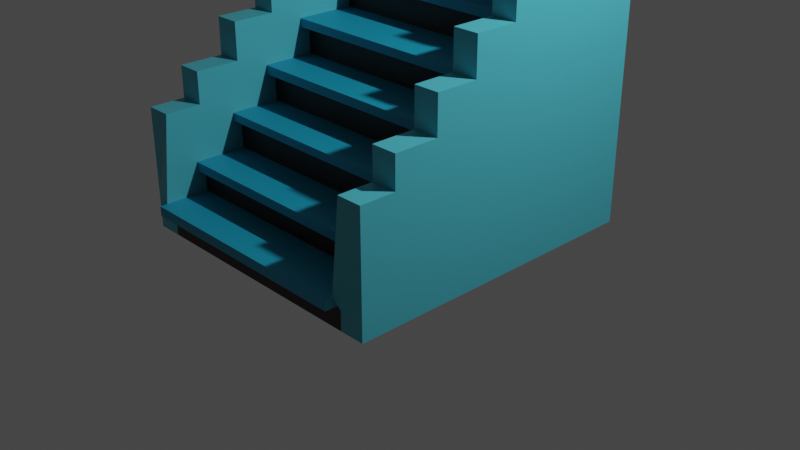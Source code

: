 # Source: stairs.blend  (saved by Blender 2.82.7; exported with 4.5.12 LTS)
import bpy
from mathutils import Matrix  # noqa: F401  (used for matrix-valued properties, if any)

bpy.ops.wm.read_factory_settings(use_empty=True)
scene = bpy.context.scene
scene.name = 'Scene'

# ---- collections
col_collection = bpy.data.collections.new('Collection'); scene.collection.children.link(col_collection)

# ---- materials (node trees are filled in below, after node groups)
mat_base = bpy.data.materials.new('Base')
mat_base.alpha_threshold = 0.0
mat_base.use_transparent_shadow = False
mat_base.line_color = (0.0, 0.0, 0.0, 1.0)
mat_steps = bpy.data.materials.new('Steps')
mat_steps.use_transparent_shadow = False
mat_grills = bpy.data.materials.new('Grills')
mat_grills.use_transparent_shadow = False

# ---- material node trees
mat_base.use_nodes = True; mat_base.node_tree.nodes.clear()
_N = mat_base.node_tree.nodes; _L = mat_base.node_tree.links
n0 = _N.new('ShaderNodeOutputMaterial'); n0.name = 'Material Output'; n0.location = (300, 300)
n1 = _N.new('ShaderNodeBsdfPrincipled'); n1.name = 'Principled BSDF'; n1.location = (10, 300)
n1.distribution = 'GGX'
n1.subsurface_method = 'BURLEY'
n1.inputs[0].default_value = (0.06848, 0.4508, 0.552, 1.0)
n1.inputs[2].default_value = 0.4
n1.inputs[3].default_value = 1.45
n1.inputs[27].default_value = (0.0, 0.0, 0.0, 1.0)
n1.inputs[28].default_value = 1.0
_L.new(n1.outputs[0], n0.inputs[0])
n0.is_active_output = True
mat_steps.use_nodes = True; mat_steps.node_tree.nodes.clear()
_N = mat_steps.node_tree.nodes; _L = mat_steps.node_tree.links
n0 = _N.new('ShaderNodeOutputMaterial'); n0.name = 'Material Output'; n0.location = (300, 300)
n1 = _N.new('ShaderNodeBsdfPrincipled'); n1.name = 'Principled BSDF'; n1.location = (10, 300)
n1.distribution = 'GGX'
n1.subsurface_method = 'BURLEY'
n1.inputs[0].default_value = (0.00722, 0.3016, 0.4672, 1.0)
n1.inputs[3].default_value = 1.45
n1.inputs[27].default_value = (0.0, 0.0, 0.0, 1.0)
n1.inputs[28].default_value = 1.0
_L.new(n1.outputs[0], n0.inputs[0])
n0.is_active_output = True
mat_grills.use_nodes = True; mat_grills.node_tree.nodes.clear()
_N = mat_grills.node_tree.nodes; _L = mat_grills.node_tree.links
n0 = _N.new('ShaderNodeOutputMaterial'); n0.name = 'Material Output'; n0.location = (300, 300)
n1 = _N.new('ShaderNodeBsdfPrincipled'); n1.name = 'Principled BSDF'; n1.location = (10, 300)
n1.distribution = 'GGX'
n1.subsurface_method = 'BURLEY'
n1.inputs[0].default_value = (0.02539, 0.004871, 0.003488, 1.0)
n1.inputs[3].default_value = 1.45
n1.inputs[27].default_value = (0.0, 0.0, 0.0, 1.0)
n1.inputs[28].default_value = 1.0
_L.new(n1.outputs[0], n0.inputs[0])
n0.is_active_output = True

# ---- world
world_world = bpy.data.worlds.new('World'); scene.world = world_world
world_world.use_nodes = True; world_world.node_tree.nodes.clear()
_N = world_world.node_tree.nodes; _L = world_world.node_tree.links
n0 = _N.new('ShaderNodeOutputWorld'); n0.name = 'World Output'; n0.location = (300, 300)
n1 = _N.new('ShaderNodeBackground'); n1.name = 'Background'; n1.location = (10, 300)
n1.inputs[0].default_value = (0.05088, 0.05088, 0.05088, 1.0)
_L.new(n1.outputs[0], n0.inputs[0])
n0.is_active_output = True
world_world.color = (0.05088, 0.05088, 0.05088)
world_world.use_sun_shadow = False
world_world.sun_shadow_jitter_overblur = 0.0

# ---- cameras
cam_camera = bpy.data.cameras.new('Camera')
cam_camera.clip_end = 100.0
cam_camera.ortho_scale = 7.314

# ---- lights
light_light = bpy.data.lights.new('Light', 'POINT')
light_light.transmission_factor = 0.0
light_light.energy = 1000.0
light_light.shadow_soft_size = 0.1
light_light.shadow_maximum_resolution = 0.006
light_light.use_absolute_resolution = True

# ---- meshes
me_cube = bpy.data.meshes.new('Cube')
me_cube.from_pydata([(1.5, 1.5, 3.0), (1.5, 1.5, 0.0), (1.5, -1.828, 0.0), (-1.5, 1.5, 3.0), (-1.5, 1.5, 0.0), (-1.5, -1.828, 0.0), (1.5, 1.125, 3.0), (-1.5, 1.125, 3.0), (1.5, 1.125, 2.692), (1.5, 0.75, 2.692), (-1.5, 0.75, 2.692), (-1.5, 1.125, 2.692), (1.5, 0.75, 2.276), (1.5, 0.375, 2.276), (-1.5, 0.375, 2.276), (-1.5, 0.75, 2.276), (1.5, 0.375, 1.86), (1.5, -0.087, 1.86), (-1.5, -0.087, 1.86), (-1.5, 0.375, 1.86), (1.5, -0.087, 1.472), (1.5, -0.5452, 1.472), (-1.5, -0.5452, 1.472), (-1.5, -0.087, 1.472), (1.5, -0.5452, 1.082), (1.5, -0.9877, 1.082), (-1.5, -0.9877, 1.082), (-1.5, -0.5452, 1.082), (1.5, -1.453, 0.6926), (1.5, -0.9877, 0.6926), (-1.5, -1.453, 0.6926), (-1.5, -0.9877, 0.6926), (1.5, -1.828, 0.363), (-1.5, -1.828, 0.363), (1.5, -1.453, 0.363), (-1.5, -1.453, 0.363), (1.231, 1.5, 0.0), (-1.231, 1.5, 0.0), (-1.231, -1.828, 0.0), (1.231, -1.828, 0.0), (-1.231, 1.5, 3.0), (1.231, 1.5, 3.0), (-1.231, 1.404, 3.0), (1.231, 1.404, 3.0), (-1.231, 1.404, 2.692), (1.231, 1.404, 2.692), (-1.231, 0.9016, 2.692), (1.231, 0.9016, 2.692), (-1.231, 0.9016, 2.276), (1.231, 0.9016, 2.276), (-1.231, 0.4489, 2.276), (1.231, 0.4489, 2.276), (-1.231, 0.4489, 1.86), (1.231, 0.4489, 1.86), (-1.231, -0.087, 1.86), (1.231, -0.087, 1.86), (-1.231, -0.087, 1.472), (1.231, -0.087, 1.472), (-1.231, -0.5452, 1.472), (1.231, -0.5452, 1.472), (-1.231, -0.5452, 1.082), (1.231, -0.5452, 1.082), (-1.231, -0.9877, 1.082), (1.231, -0.9877, 1.082), (-1.231, -0.9877, 0.6926), (1.231, -0.9877, 0.6926), (-1.231, -1.453, 0.6926), (1.231, -1.453, 0.6926), (1.231, -1.914, 0.363), (-1.231, -1.914, 0.363), (-1.231, -1.453, 0.363), (1.231, -1.453, 0.363), (-1.5, 1.125, 3.899), (-1.5, 1.5, 3.899), (1.231, 1.5, 3.899), (1.5, 1.5, 3.899), (1.5, 1.125, 3.899), (1.231, 1.125, 3.899), (1.5, 1.125, 3.591), (-1.5, 1.125, 3.591), (1.5, 0.75, 3.591), (-1.5, 0.75, 3.591), (1.231, 1.125, 3.591), (1.231, 0.75, 3.591), (1.5, 0.75, 3.175), (1.5, 0.375, 3.175), (-1.5, 0.375, 3.175), (-1.5, 0.75, 3.175), (1.231, 0.75, 3.175), (1.231, 0.375, 3.175), (1.5, 0.375, 2.759), (1.5, -0.087, 2.759), (-1.5, -0.087, 2.759), (-1.5, 0.375, 2.759), (1.231, 0.375, 2.759), (1.231, -0.087, 2.759), (1.5, -0.087, 2.371), (1.5, -0.5452, 2.371), (-1.5, -0.5452, 2.371), (-1.5, -0.087, 2.371), (1.231, -0.087, 2.371), (1.231, -0.5452, 2.371), (1.5, -0.5452, 1.981), (-1.5, -0.5452, 1.981), (1.5, -0.9877, 1.981), (-1.5, -0.9877, 1.981), (1.231, -0.5452, 1.981), (1.231, -0.9877, 1.981), (1.5, -0.9877, 1.592), (1.5, -1.453, 1.592), (-1.5, -1.453, 1.592), (-1.5, -0.9877, 1.592), (1.231, -0.9877, 1.592), (1.231, -1.453, 1.592), (-1.231, -1.828, 1.262), (-1.5, -1.828, 1.262), (1.5, -1.453, 1.262), (1.5, -1.828, 1.262), (-1.5, -1.453, 1.262), (1.231, -1.453, 1.262), (-1.231, 1.5, 3.899), (-1.231, 1.125, 3.899), (-1.231, 1.125, 3.591), (-1.231, 0.75, 3.591), (-1.231, 0.75, 3.175), (-1.231, 0.375, 3.175), (-1.231, 0.375, 2.759), (-1.231, -0.087, 2.759), (-1.231, -0.087, 2.371), (-1.231, -0.5452, 2.371), (-1.231, -0.5452, 1.981), (-1.231, -0.9877, 1.981), (-1.231, -0.9877, 1.592), (-1.231, -1.453, 1.592), (1.231, -1.828, 1.262), (-1.231, -1.453, 1.262), (-1.231, -1.828, 0.2599), (1.231, -1.828, 0.2599), (1.231, -1.992, 0.363), (-1.231, -1.992, 0.363), (-1.231, -1.992, 0.2599), (1.231, -1.992, 0.2599), (0.0, -1.453, 0.6926), (0.0, -1.453, 0.363), (1.231, -1.453, 0.5982), (-1.231, -1.453, 0.5982), (0.0, -1.453, 0.5982), (0.0, -0.9877, 1.082), (0.0, -0.9877, 0.6926), (1.231, -0.9877, 0.9982), (-1.231, -0.9877, 0.9982), (0.0, -0.9877, 0.9982), (0.0, -0.5452, 1.472), (0.0, -0.5452, 1.082), (1.231, -0.5452, 1.378), (-1.231, -0.5452, 1.378), (0.0, -0.5452, 1.378), (0.0, -0.087, 1.86), (0.0, -0.087, 1.472), (1.231, -0.087, 1.771), (-1.231, -0.087, 1.771), (0.0, -0.087, 1.771), (0.0, 0.4489, 2.276), (0.0, 0.4489, 1.86), (1.231, 0.4489, 2.166), (-1.231, 0.4489, 2.166), (0.0, 0.4489, 2.166), (0.0, 0.9016, 2.692), (0.0, 0.9016, 2.276), (1.231, 0.9016, 2.589), (-1.231, 0.9016, 2.589), (0.0, 0.9016, 2.589), (0.0, 1.404, 3.0), (0.0, 1.404, 2.692), (1.231, 1.404, 2.901), (-1.231, 1.404, 2.901), (0.0, 1.404, 2.901), (0.0, -1.537, 0.6926), (1.231, -1.537, 0.6926), (-1.231, -1.537, 0.6926), (1.231, -1.537, 0.5982), (-1.231, -1.537, 0.5982), (0.0, -1.537, 0.5982), (0.0, -1.078, 1.082), (1.231, -1.078, 1.082), (-1.231, -1.078, 1.082), (1.231, -1.078, 0.9982), (-1.231, -1.078, 0.9982), (0.0, -1.078, 0.9982), (0.0, -0.6438, 1.472), (1.231, -0.6438, 1.472), (-1.231, -0.6438, 1.472), (1.231, -0.6438, 1.378), (-1.231, -0.6438, 1.378), (0.0, -0.6438, 1.378), (0.0, -0.195, 1.86), (1.231, -0.195, 1.86), (-1.231, -0.195, 1.86), (1.231, -0.195, 1.771), (-1.231, -0.195, 1.771), (0.0, -0.195, 1.771), (0.0, 0.348, 2.276), (1.231, 0.348, 2.276), (-1.231, 0.348, 2.276), (1.231, 0.348, 2.166), (-1.231, 0.348, 2.166), (0.0, 0.348, 2.166), (0.0, 0.793, 2.692), (1.231, 0.793, 2.692), (-1.231, 0.793, 2.692), (1.231, 0.793, 2.589), (-1.231, 0.793, 2.589), (0.0, 0.793, 2.589), (0.0, 1.318, 3.0), (1.231, 1.318, 3.0), (-1.231, 1.318, 3.0), (1.231, 1.318, 2.901), (-1.231, 1.318, 2.901), (0.0, 1.318, 2.901)], [], [(36, 1, 2, 39), (37, 4, 3, 40), (68, 32, 117, 134), (49, 51, 89, 88), (52, 165, 50, 125, 126), (0, 41, 74, 75), (40, 3, 73, 120), (51, 164, 53, 94, 89), (3, 7, 72, 73), (39, 2, 32, 68, 137), (23, 22, 98, 99), (54, 52, 126, 127), (5, 33, 35, 30, 31, 26, 27, 22, 23, 18, 19, 14, 15, 10, 11, 7, 3, 4), (21, 20, 96, 97), (53, 55, 95, 94), (16, 13, 85, 90), (1, 0, 6, 8, 9, 12, 13, 16, 17, 20, 21, 24, 25, 29, 28, 34, 32, 2), (14, 19, 93, 86), (20, 17, 91, 96), (34, 28, 109, 116), (58, 56, 128, 129), (146, 145, 70, 143), (30, 35, 118, 110), (71, 143, 70, 69, 68), (57, 59, 101, 100), (65, 148, 64, 66, 142, 67), (60, 155, 58, 129, 130), (61, 153, 60, 62, 147, 63), (19, 18, 92, 93), (151, 150, 64, 148), (35, 33, 115, 118), (161, 160, 56, 158), (59, 154, 61, 106, 101), (156, 155, 60, 153), (32, 34, 116, 117), (57, 158, 56, 58, 152, 59), (5, 38, 136, 69, 33), (38, 39, 137, 136), (56, 160, 54, 127, 128), (53, 163, 52, 54, 157, 55), (17, 16, 90, 91), (166, 165, 52, 163), (33, 69, 114, 115), (49, 168, 48, 50, 162, 51), (55, 159, 57, 100, 95), (171, 170, 48, 168), (12, 9, 80, 84), (45, 173, 44, 46, 167, 47), (29, 25, 104, 108), (176, 175, 44, 173), (64, 150, 62, 131, 132), (41, 40, 42, 172, 43), (1, 36, 41, 0), (36, 37, 40, 41), (4, 37, 38, 5), (37, 36, 39, 38), (120, 73, 72, 121), (121, 72, 79, 122), (122, 79, 81, 123), (123, 81, 87, 124), (124, 87, 86, 125), (125, 86, 93, 126), (126, 93, 92, 127), (128, 99, 98, 129), (129, 98, 103, 130), (127, 92, 99, 128), (131, 105, 111, 132), (130, 103, 105, 131), (132, 111, 110, 133), (135, 118, 115, 114), (133, 110, 118, 135), (109, 113, 119, 116), (116, 119, 134, 117), (108, 112, 113, 109), (102, 106, 107, 104), (104, 107, 112, 108), (91, 95, 100, 96), (97, 101, 106, 102), (96, 100, 101, 97), (90, 94, 95, 91), (85, 89, 94, 90), (84, 88, 89, 85), (80, 83, 88, 84), (78, 82, 83, 80), (76, 77, 82, 78), (75, 74, 77, 76), (24, 21, 97, 102), (6, 0, 75, 76), (50, 48, 124, 125), (22, 27, 103, 98), (47, 169, 49, 88, 83), (8, 6, 76, 78), (48, 170, 46, 123, 124), (18, 23, 99, 92), (7, 11, 79, 72), (45, 47, 83, 82), (67, 144, 71, 119, 113), (25, 24, 102, 104), (9, 8, 78, 80), (46, 44, 122, 123), (70, 145, 66, 133, 135), (27, 26, 105, 103), (11, 10, 81, 79), (43, 174, 45, 82, 77), (71, 68, 134, 119), (44, 175, 42, 121, 122), (69, 70, 135, 114), (41, 43, 77, 74), (65, 67, 113, 112), (28, 29, 108, 109), (13, 12, 84, 85), (42, 40, 120, 121), (66, 64, 132, 133), (31, 30, 110, 111), (15, 14, 86, 87), (61, 63, 107, 106), (62, 60, 130, 131), (63, 149, 65, 112, 107), (26, 31, 111, 105), (10, 15, 87, 81), (140, 141, 138, 139), (69, 136, 140, 139), (136, 137, 141, 140), (68, 69, 139, 138), (137, 68, 138, 141), (144, 146, 143, 71), (146, 144, 180, 182), (66, 145, 181, 179), (149, 151, 148, 65), (63, 147, 183, 184), (151, 149, 186, 188), (154, 156, 153, 61), (59, 152, 189, 190), (155, 156, 194, 193), (159, 161, 158, 57), (55, 157, 195, 196), (161, 159, 198, 200), (164, 166, 163, 53), (162, 50, 203, 201), (164, 51, 202, 204), (169, 171, 168, 49), (46, 170, 211, 209), (170, 171, 212, 211), (174, 176, 173, 45), (174, 43, 214, 216), (176, 174, 216, 218), (178, 177, 182, 180), (177, 179, 181, 182), (144, 67, 178, 180), (142, 66, 179, 177), (145, 146, 182, 181), (67, 142, 177, 178), (184, 183, 188, 186), (183, 185, 187, 188), (149, 63, 184, 186), (147, 62, 185, 183), (150, 151, 188, 187), (62, 150, 187, 185), (190, 189, 194, 192), (189, 191, 193, 194), (58, 155, 193, 191), (156, 154, 192, 194), (154, 59, 190, 192), (152, 58, 191, 189), (196, 195, 200, 198), (195, 197, 199, 200), (159, 55, 196, 198), (157, 54, 197, 195), (160, 161, 200, 199), (54, 160, 199, 197), (202, 201, 206, 204), (201, 203, 205, 206), (165, 166, 206, 205), (51, 162, 201, 202), (50, 165, 205, 203), (166, 164, 204, 206), (208, 207, 212, 210), (207, 209, 211, 212), (171, 169, 210, 212), (47, 167, 207, 208), (169, 47, 208, 210), (167, 46, 209, 207), (214, 213, 218, 216), (213, 215, 217, 218), (172, 42, 215, 213), (175, 176, 218, 217), (42, 175, 217, 215), (43, 172, 213, 214)])
me_cube.polygons.foreach_set('material_index', [0, 0, 0, 0, 0, 0, 0, 0, 0, 0, 0, 0, 0, 0, 0, 0, 0, 0, 0, 0, 0, 2, 0, 1, 0, 1, 0, 1, 0, 2, 0, 2, 0, 2, 0, 1, 0, 2, 0, 1, 0, 2, 0, 1, 0, 2, 0, 1, 0, 2, 0, 1, 0, 0, 0, 0, 0, 0, 0, 0, 0, 0, 0, 0, 0, 0, 0, 0, 0, 0, 0, 0, 0, 0, 0, 0, 0, 0, 0, 0, 0, 0, 0, 0, 0, 0, 0, 0, 0, 0, 0, 0, 0, 0, 0, 0, 0, 0, 0, 0, 0, 0, 0, 0, 0, 0, 0, 0, 0, 0, 0, 0, 0, 0, 0, 0, 0, 0, 0, 0, 1, 0, 2, 1, 0, 2, 2, 0, 2, 1, 2, 2, 1, 2, 2, 1, 2, 2, 1, 0, 2, 0, 2, 2, 0, 2, 1, 1, 0, 1, 2, 1, 1, 1, 0, 1, 2, 0, 1, 1, 0, 2, 0, 1, 1, 1, 0, 1, 2, 0, 1, 1, 2, 1, 0, 2, 1, 1, 2, 1, 0, 1, 1, 1, 1, 2, 0, 1])
_uv = me_cube.uv_layers.new(name='UVMap')
_uv.uv.foreach_set('vector', [0.2917, 0.5, 0.375, 0.5, 0.375, 0.75, 0.2917, 0.75, 0.2083, 0.5, 0.125, 0.5, 0.875, 0.5, 0.7917, 0.5, 0.7083, 0.75, 0.625, 0.75, 0.625, 0.75, 0.7083, 0.75, 0.7083, 0.5625, 0.7083, 0.5938, 0.7083, 0.5938, 0.7083, 0.5625, 0.7917, 0.5938, 0.7917, 0.5938, 0.7917, 0.5938, 0.7917, 0.5938, 0.7917, 0.5938, 0.625, 0.5, 0.7083, 0.5, 0.7083, 0.5, 0.625, 0.5, 0.7917, 0.5, 0.875, 0.5, 0.875, 0.5, 0.7917, 0.5, 0.7083, 0.5938, 0.7083, 0.5938, 0.7083, 0.5938, 0.7083, 0.5938, 0.7083, 0.5938, 0.875, 0.5, 0.875, 0.5312, 0.875, 0.5312, 0.875, 0.5, 0.2917, 0.75, 0.375, 0.75, 0.625, 0.75, 0.7083, 0.75, 0.59, 0.75, 0.875, 0.625, 0.875, 0.6562, 0.875, 0.6562, 0.875, 0.625, 0.7917, 0.625, 0.7917, 0.5938, 0.7917, 0.5938, 0.7917, 0.625, 0.125, 0.75, 0.875, 0.75, 0.875, 0.7188, 0.875, 0.7188, 0.875, 0.6875, 0.875, 0.6875, 0.875, 0.6562, 0.875, 0.6562, 0.875, 0.625, 0.875, 0.625, 0.875, 0.5938, 0.875, 0.5938, 0.875, 0.5625, 0.875, 0.5625, 0.875, 0.5312, 0.875, 0.5312, 0.875, 0.5, 0.125, 0.5, 0.625, 0.6562, 0.625, 0.625, 0.625, 0.625, 0.625, 0.6562, 0.7083, 0.5938, 0.7083, 0.625, 0.7083, 0.625, 0.7083, 0.5938, 0.625, 0.5938, 0.625, 0.5938, 0.625, 0.5938, 0.625, 0.5938, 0.375, 0.5, 0.625, 0.5, 0.625, 0.5312, 0.625, 0.5312, 0.625, 0.5625, 0.625, 0.5625, 0.625, 0.5938, 0.625, 0.5938, 0.625, 0.625, 0.625, 0.625, 0.625, 0.6562, 0.625, 0.6562, 0.625, 0.6875, 0.625, 0.6875, 0.625, 0.7188, 0.625, 0.7188, 0.625, 0.75, 0.375, 0.75, 0.875, 0.5938, 0.875, 0.5938, 0.875, 0.5938, 0.875, 0.5938, 0.625, 0.625, 0.625, 0.625, 0.625, 0.625, 0.625, 0.625, 0.625, 0.7188, 0.625, 0.7188, 0.625, 0.7188, 0.625, 0.7188, 0.7917, 0.6562, 0.7917, 0.625, 0.7917, 0.625, 0.7917, 0.6562, 0.75, 0.7188, 0.7917, 0.7188, 0.7917, 0.7188, 0.75, 0.7188, 0.875, 0.7188, 0.875, 0.7188, 0.875, 0.7188, 0.875, 0.7188, 0.7083, 0.7188, 0.75, 0.7188, 0.7917, 0.7188, 0.7917, 0.75, 0.7083, 0.75, 0.7083, 0.625, 0.7083, 0.6562, 0.7083, 0.6562, 0.7083, 0.625, 0.7083, 0.6875, 0.75, 0.6875, 0.7917, 0.6875, 0.7917, 0.7188, 0.75, 0.7188, 0.7083, 0.7188, 0.7917, 0.6562, 0.7917, 0.6562, 0.7917, 0.6562, 0.7917, 0.6562, 0.7917, 0.6562, 0.7083, 0.6562, 0.75, 0.6562, 0.7917, 0.6562, 0.7917, 0.6875, 0.75, 0.6875, 0.7083, 0.6875, 0.875, 0.5938, 0.875, 0.625, 0.875, 0.625, 0.875, 0.5938, 0.75, 0.6875, 0.7917, 0.6875, 0.7917, 0.6875, 0.75, 0.6875, 0.875, 0.7188, 0.875, 0.75, 0.875, 0.75, 0.875, 0.7188, 0.75, 0.625, 0.7917, 0.625, 0.7917, 0.625, 0.75, 0.625, 0.7083, 0.6562, 0.7083, 0.6562, 0.7083, 0.6562, 0.7083, 0.6562, 0.7083, 0.6562, 0.75, 0.6562, 0.7917, 0.6562, 0.7917, 0.6562, 0.75, 0.6562, 0.625, 0.75, 0.625, 0.7188, 0.625, 0.7188, 0.625, 0.75, 0.7083, 0.625, 0.75, 0.625, 0.7917, 0.625, 0.7917, 0.6562, 0.75, 0.6562, 0.7083, 0.6562, 0.125, 0.75, 0.2083, 0.75, 0.626, 0.75, 0.7917, 0.75, 0.875, 0.75, 0.2083, 0.75, 0.2917, 0.75, 0.59, 0.75, 0.626, 0.75, 0.7917, 0.625, 0.7917, 0.625, 0.7917, 0.625, 0.7917, 0.625, 0.7917, 0.625, 0.7083, 0.5938, 0.75, 0.5938, 0.7917, 0.5938, 0.7917, 0.625, 0.75, 0.625, 0.7083, 0.625, 0.625, 0.625, 0.625, 0.5938, 0.625, 0.5938, 0.625, 0.625, 0.75, 0.5938, 0.7917, 0.5938, 0.7917, 0.5938, 0.75, 0.5938, 0.875, 0.75, 0.7917, 0.75, 0.7917, 0.75, 0.875, 0.75, 0.7083, 0.5625, 0.75, 0.5625, 0.7917, 0.5625, 0.7917, 0.5938, 0.75, 0.5938, 0.7083, 0.5938, 0.7083, 0.625, 0.7083, 0.625, 0.7083, 0.625, 0.7083, 0.625, 0.7083, 0.625, 0.75, 0.5625, 0.7917, 0.5625, 0.7917, 0.5625, 0.75, 0.5625, 0.625, 0.5625, 0.625, 0.5625, 0.625, 0.5625, 0.625, 0.5625, 0.7083, 0.5312, 0.75, 0.5312, 0.7917, 0.5312, 0.7917, 0.5625, 0.75, 0.5625, 0.7083, 0.5625, 0.625, 0.6875, 0.625, 0.6875, 0.625, 0.6875, 0.625, 0.6875, 0.75, 0.5312, 0.7917, 0.5312, 0.7917, 0.5312, 0.75, 0.5312, 0.7917, 0.6875, 0.7917, 0.6875, 0.7917, 0.6875, 0.7917, 0.6875, 0.7917, 0.6875, 0.7083, 0.5, 0.7917, 0.5, 0.7917, 0.5312, 0.75, 0.5312, 0.7083, 0.5312, 0.375, 0.5, 0.2917, 0.5, 0.7083, 0.5, 0.625, 0.5, 0.2917, 0.5, 0.2083, 0.5, 0.7917, 0.5, 0.7083, 0.5, 0.125, 0.5, 0.2083, 0.5, 0.2083, 0.75, 0.125, 0.75, 0.2083, 0.5, 0.2917, 0.5, 0.2917, 0.75, 0.2083, 0.75, 0.7917, 0.5, 0.875, 0.5, 0.875, 0.5312, 0.7917, 0.5312, 0.7917, 0.5312, 0.875, 0.5312, 0.875, 0.5312, 0.7917, 0.5312, 0.7917, 0.5312, 0.875, 0.5312, 0.875, 0.5625, 0.7917, 0.5625, 0.7917, 0.5625, 0.875, 0.5625, 0.875, 0.5625, 0.7917, 0.5625, 0.7917, 0.5625, 0.875, 0.5625, 0.875, 0.5938, 0.7917, 0.5938, 0.7917, 0.5938, 0.875, 0.5938, 0.875, 0.5938, 0.7917, 0.5938, 0.7917, 0.5938, 0.875, 0.5938, 0.875, 0.625, 0.7917, 0.625, 0.7917, 0.625, 0.875, 0.625, 0.875, 0.6562, 0.7917, 0.6562, 0.7917, 0.6562, 0.875, 0.6562, 0.875, 0.6562, 0.7917, 0.6562, 0.7917, 0.625, 0.875, 0.625, 0.875, 0.625, 0.7917, 0.625, 0.7917, 0.6875, 0.875, 0.6875, 0.875, 0.6875, 0.7917, 0.6875, 0.7917, 0.6562, 0.875, 0.6562, 0.875, 0.6875, 0.7917, 0.6875, 0.7917, 0.6875, 0.875, 0.6875, 0.875, 0.7188, 0.7917, 0.7188, 0.7917, 0.7188, 0.875, 0.7188, 0.875, 0.75, 0.7917, 0.75, 0.7917, 0.7188, 0.875, 0.7188, 0.875, 0.7188, 0.7917, 0.7188, 0.625, 0.7188, 0.7083, 0.7188, 0.7083, 0.7188, 0.625, 0.7188, 0.625, 0.7188, 0.7083, 0.7188, 0.7083, 0.75, 0.625, 0.75, 0.625, 0.6875, 0.7083, 0.6875, 0.7083, 0.7188, 0.625, 0.7188, 0.625, 0.6562, 0.7083, 0.6562, 0.7083, 0.6875, 0.625, 0.6875, 0.625, 0.6875, 0.7083, 0.6875, 0.7083, 0.6875, 0.625, 0.6875, 0.625, 0.625, 0.7083, 0.625, 0.7083, 0.625, 0.625, 0.625, 0.625, 0.6562, 0.7083, 0.6562, 0.7083, 0.6562, 0.625, 0.6562, 0.625, 0.625, 0.7083, 0.625, 0.7083, 0.6562, 0.625, 0.6562, 0.625, 0.5938, 0.7083, 0.5938, 0.7083, 0.625, 0.625, 0.625, 0.625, 0.5938, 0.7083, 0.5938, 0.7083, 0.5938, 0.625, 0.5938, 0.625, 0.5625, 0.7083, 0.5625, 0.7083, 0.5938, 0.625, 0.5938, 0.625, 0.5625, 0.7083, 0.5625, 0.7083, 0.5625, 0.625, 0.5625, 0.625, 0.5312, 0.7083, 0.5312, 0.7083, 0.5625, 0.625, 0.5625, 0.625, 0.5312, 0.7083, 0.5312, 0.7083, 0.5312, 0.625, 0.5312, 0.625, 0.5, 0.7083, 0.5, 0.7083, 0.5312, 0.625, 0.5312, 0.625, 0.6562, 0.625, 0.6562, 0.625, 0.6562, 0.625, 0.6562, 0.625, 0.5312, 0.625, 0.5, 0.625, 0.5, 0.625, 0.5312, 0.7917, 0.5938, 0.7917, 0.5625, 0.7917, 0.5625, 0.7917, 0.5938, 0.875, 0.6562, 0.875, 0.6562, 0.875, 0.6562, 0.875, 0.6562, 0.7083, 0.5625, 0.7083, 0.5625, 0.7083, 0.5625, 0.7083, 0.5625, 0.7083, 0.5625, 0.625, 0.5312, 0.625, 0.5312, 0.625, 0.5312, 0.625, 0.5312, 0.7917, 0.5625, 0.7917, 0.5625, 0.7917, 0.5625, 0.7917, 0.5625, 0.7917, 0.5625, 0.875, 0.625, 0.875, 0.625, 0.875, 0.625, 0.875, 0.625, 0.875, 0.5312, 0.875, 0.5312, 0.875, 0.5312, 0.875, 0.5312, 0.7083, 0.5312, 0.7083, 0.5625, 0.7083, 0.5625, 0.7083, 0.5312, 0.7083, 0.7188, 0.7083, 0.7188, 0.7083, 0.7188, 0.7083, 0.7188, 0.7083, 0.7188, 0.625, 0.6875, 0.625, 0.6562, 0.625, 0.6562, 0.625, 0.6875, 0.625, 0.5625, 0.625, 0.5312, 0.625, 0.5312, 0.625, 0.5625, 0.7917, 0.5625, 0.7917, 0.5312, 0.7917, 0.5312, 0.7917, 0.5625, 0.7917, 0.7188, 0.7917, 0.7188, 0.7917, 0.7188, 0.7917, 0.7188, 0.7917, 0.7188, 0.875, 0.6562, 0.875, 0.6875, 0.875, 0.6875, 0.875, 0.6562, 0.875, 0.5312, 0.875, 0.5625, 0.875, 0.5625, 0.875, 0.5312, 0.7083, 0.5312, 0.7083, 0.5312, 0.7083, 0.5312, 0.7083, 0.5312, 0.7083, 0.5312, 0.7083, 0.7188, 0.7083, 0.75, 0.7083, 0.75, 0.7083, 0.7188, 0.7917, 0.5312, 0.7917, 0.5312, 0.7917, 0.5312, 0.7917, 0.5312, 0.7917, 0.5312, 0.7917, 0.75, 0.7917, 0.7188, 0.7917, 0.7188, 0.7917, 0.75, 0.7083, 0.5, 0.7083, 0.5312, 0.7083, 0.5312, 0.7083, 0.5, 0.7083, 0.6875, 0.7083, 0.7188, 0.7083, 0.7188, 0.7083, 0.6875, 0.625, 0.7188, 0.625, 0.6875, 0.625, 0.6875, 0.625, 0.7188, 0.625, 0.5938, 0.625, 0.5625, 0.625, 0.5625, 0.625, 0.5938, 0.7917, 0.5312, 0.7917, 0.5, 0.7917, 0.5, 0.7917, 0.5312, 0.7917, 0.7188, 0.7917, 0.6875, 0.7917, 0.6875, 0.7917, 0.7188, 0.875, 0.6875, 0.875, 0.7188, 0.875, 0.7188, 0.875, 0.6875, 0.875, 0.5625, 0.875, 0.5938, 0.875, 0.5938, 0.875, 0.5625, 0.7083, 0.6562, 0.7083, 0.6875, 0.7083, 0.6875, 0.7083, 0.6562, 0.7917, 0.6875, 0.7917, 0.6562, 0.7917, 0.6562, 0.7917, 0.6875, 0.7083, 0.6875, 0.7083, 0.6875, 0.7083, 0.6875, 0.7083, 0.6875, 0.7083, 0.6875, 0.875, 0.6875, 0.875, 0.6875, 0.875, 0.6875, 0.875, 0.6875, 0.875, 0.5625, 0.875, 0.5625, 0.875, 0.5625, 0.875, 0.5625, 0.626, 0.75, 0.59, 0.75, 0.7083, 0.75, 0.7917, 0.75, 0.7917, 0.75, 0.626, 0.75, 0.626, 0.75, 0.7917, 0.75, 0.626, 0.75, 0.59, 0.75, 0.59, 0.75, 0.626, 0.75, 0.7083, 0.75, 0.7917, 0.75, 0.7917, 0.75, 0.7083, 0.75, 0.59, 0.75, 0.7083, 0.75, 0.7083, 0.75, 0.59, 0.75, 0.7083, 0.7188, 0.75, 0.7188, 0.75, 0.7188, 0.7083, 0.7188, 0.75, 0.7188, 0.7083, 0.7188, 0.7083, 0.7188, 0.75, 0.7188, 0.7917, 0.7188, 0.7917, 0.7188, 0.7917, 0.7188, 0.7917, 0.7188, 0.7083, 0.6875, 0.75, 0.6875, 0.75, 0.6875, 0.7083, 0.6875, 0.7083, 0.6875, 0.75, 0.6875, 0.75, 0.6875, 0.7083, 0.6875, 0.75, 0.6875, 0.7083, 0.6875, 0.7083, 0.6875, 0.75, 0.6875, 0.7083, 0.6562, 0.75, 0.6562, 0.75, 0.6562, 0.7083, 0.6562, 0.7083, 0.6562, 0.75, 0.6562, 0.75, 0.6562, 0.7083, 0.6562, 0.7917, 0.6562, 0.75, 0.6562, 0.75, 0.6562, 0.7917, 0.6562, 0.7083, 0.625, 0.75, 0.625, 0.75, 0.625, 0.7083, 0.625, 0.7083, 0.625, 0.75, 0.625, 0.75, 0.625, 0.7083, 0.625, 0.75, 0.625, 0.7083, 0.625, 0.7083, 0.625, 0.75, 0.625, 0.7083, 0.5938, 0.75, 0.5938, 0.75, 0.5938, 0.7083, 0.5938, 0.75, 0.5938, 0.7917, 0.5938, 0.7917, 0.5938, 0.75, 0.5938, 0.7083, 0.5938, 0.7083, 0.5938, 0.7083, 0.5938, 0.7083, 0.5938, 0.7083, 0.5625, 0.75, 0.5625, 0.75, 0.5625, 0.7083, 0.5625, 0.7917, 0.5625, 0.7917, 0.5625, 0.7917, 0.5625, 0.7917, 0.5625, 0.7917, 0.5625, 0.75, 0.5625, 0.75, 0.5625, 0.7917, 0.5625, 0.7083, 0.5312, 0.75, 0.5312, 0.75, 0.5312, 0.7083, 0.5312, 0.7083, 0.5312, 0.7083, 0.5312, 0.7083, 0.5312, 0.7083, 0.5312, 0.75, 0.5312, 0.7083, 0.5312, 0.7083, 0.5312, 0.75, 0.5312, 0.7083, 0.7188, 0.75, 0.7188, 0.75, 0.7188, 0.7083, 0.7188, 0.75, 0.7188, 0.7917, 0.7188, 0.7917, 0.7188, 0.75, 0.7188, 0.7083, 0.7188, 0.7083, 0.7188, 0.7083, 0.7188, 0.7083, 0.7188, 0.75, 0.7188, 0.7917, 0.7188, 0.7917, 0.7188, 0.75, 0.7188, 0.7917, 0.7188, 0.75, 0.7188, 0.75, 0.7188, 0.7917, 0.7188, 0.7083, 0.7188, 0.75, 0.7188, 0.75, 0.7188, 0.7083, 0.7188, 0.7083, 0.6875, 0.75, 0.6875, 0.75, 0.6875, 0.7083, 0.6875, 0.75, 0.6875, 0.7917, 0.6875, 0.7917, 0.6875, 0.75, 0.6875, 0.7083, 0.6875, 0.7083, 0.6875, 0.7083, 0.6875, 0.7083, 0.6875, 0.75, 0.6875, 0.7917, 0.6875, 0.7917, 0.6875, 0.75, 0.6875, 0.7917, 0.6875, 0.75, 0.6875, 0.75, 0.6875, 0.7917, 0.6875, 0.7917, 0.6875, 0.7917, 0.6875, 0.7917, 0.6875, 0.7917, 0.6875, 0.7083, 0.6562, 0.75, 0.6562, 0.75, 0.6562, 0.7083, 0.6562, 0.75, 0.6562, 0.7917, 0.6562, 0.7917, 0.6562, 0.75, 0.6562, 0.7917, 0.6562, 0.7917, 0.6562, 0.7917, 0.6562, 0.7917, 0.6562, 0.75, 0.6562, 0.7083, 0.6562, 0.7083, 0.6562, 0.75, 0.6562, 0.7083, 0.6562, 0.7083, 0.6562, 0.7083, 0.6562, 0.7083, 0.6562, 0.75, 0.6562, 0.7917, 0.6562, 0.7917, 0.6562, 0.75, 0.6562, 0.7083, 0.625, 0.75, 0.625, 0.75, 0.625, 0.7083, 0.625, 0.75, 0.625, 0.7917, 0.625, 0.7917, 0.625, 0.75, 0.625, 0.7083, 0.625, 0.7083, 0.625, 0.7083, 0.625, 0.7083, 0.625, 0.75, 0.625, 0.7917, 0.625, 0.7917, 0.625, 0.75, 0.625, 0.7917, 0.625, 0.75, 0.625, 0.75, 0.625, 0.7917, 0.625, 0.7917, 0.625, 0.7917, 0.625, 0.7917, 0.625, 0.7917, 0.625, 0.7083, 0.5938, 0.75, 0.5938, 0.75, 0.5938, 0.7083, 0.5938, 0.75, 0.5938, 0.7917, 0.5938, 0.7917, 0.5938, 0.75, 0.5938, 0.7917, 0.5938, 0.75, 0.5938, 0.75, 0.5938, 0.7917, 0.5938, 0.7083, 0.5938, 0.75, 0.5938, 0.75, 0.5938, 0.7083, 0.5938, 0.7917, 0.5938, 0.7917, 0.5938, 0.7917, 0.5938, 0.7917, 0.5938, 0.75, 0.5938, 0.7083, 0.5938, 0.7083, 0.5938, 0.75, 0.5938, 0.7083, 0.5625, 0.75, 0.5625, 0.75, 0.5625, 0.7083, 0.5625, 0.75, 0.5625, 0.7917, 0.5625, 0.7917, 0.5625, 0.75, 0.5625, 0.75, 0.5625, 0.7083, 0.5625, 0.7083, 0.5625, 0.75, 0.5625, 0.7083, 0.5625, 0.75, 0.5625, 0.75, 0.5625, 0.7083, 0.5625, 0.7083, 0.5625, 0.7083, 0.5625, 0.7083, 0.5625, 0.7083, 0.5625, 0.75, 0.5625, 0.7917, 0.5625, 0.7917, 0.5625, 0.75, 0.5625, 0.7083, 0.5312, 0.75, 0.5312, 0.75, 0.5312, 0.7083, 0.5312, 0.75, 0.5312, 0.7917, 0.5312, 0.7917, 0.5312, 0.75, 0.5312, 0.75, 0.5312, 0.7917, 0.5312, 0.7917, 0.5312, 0.75, 0.5312, 0.7917, 0.5312, 0.75, 0.5312, 0.75, 0.5312, 0.7917, 0.5312, 0.7917, 0.5312, 0.7917, 0.5312, 0.7917, 0.5312, 0.7917, 0.5312, 0.7083, 0.5312, 0.75, 0.5312, 0.75, 0.5312, 0.7083, 0.5312])
me_cube.materials.append(mat_base)
me_cube.materials.append(mat_steps)
me_cube.materials.append(mat_grills)
me_cube.use_remesh_preserve_volume = False
me_cube.use_remesh_preserve_attributes = False
me_cube.use_mirror_vertex_groups = False
me_cube.update()

# ---- objects
ob_cube = bpy.data.objects.new('Cube', me_cube)
ob_light = bpy.data.objects.new('Light', light_light)
ob_camera = bpy.data.objects.new('Camera', cam_camera)

# ---- transforms, parenting, visibility, modifiers, constraints
ob_cube.location = (0.0, 0.0, 0.0)
ob_cube.lock_rotations_4d = False
ob_cube.empty_display_type = 'ARROWS'
ob_cube.lineart.crease_threshold = 0.0
ob_light.location = (4.076, 1.005, 5.904)
ob_light.rotation_euler = (0.6503, 0.05522, 1.866)
ob_light.lock_rotations_4d = False
ob_light.empty_display_type = 'ARROWS'
ob_light.color = (0.0, 0.0, 0.0, 0.0)
ob_light.lineart.crease_threshold = 0.0
ob_camera.location = (7.359, -6.926, 4.958)
ob_camera.rotation_euler = (1.109, 0.0, 0.8149)
ob_camera.lock_rotations_4d = False
ob_camera.empty_display_type = 'ARROWS'
ob_camera.color = (0.0, 0.0, 0.0, 0.0)
ob_camera.display_type = 'WIRE'
ob_camera.lineart.crease_threshold = 0.0

# ---- collection membership
col_collection.objects.link(ob_cube)
col_collection.objects.link(ob_light)
col_collection.objects.link(ob_camera)

# ---- scene / render settings (as saved in the file)
scene.camera = ob_camera
scene.frame_start = 1; scene.frame_end = 250; scene.frame_set(61)
scene.render.engine = 'BLENDER_EEVEE_NEXT'
scene.cycles.use_denoising = False
scene.cycles.samples = 128
scene.cycles.sampling_pattern = 'TABULATED_SOBOL'
scene.cycles.use_adaptive_sampling = False
scene.cycles.use_light_tree = False
scene.view_settings.view_transform = 'Filmic'
bpy.context.view_layer.update()
